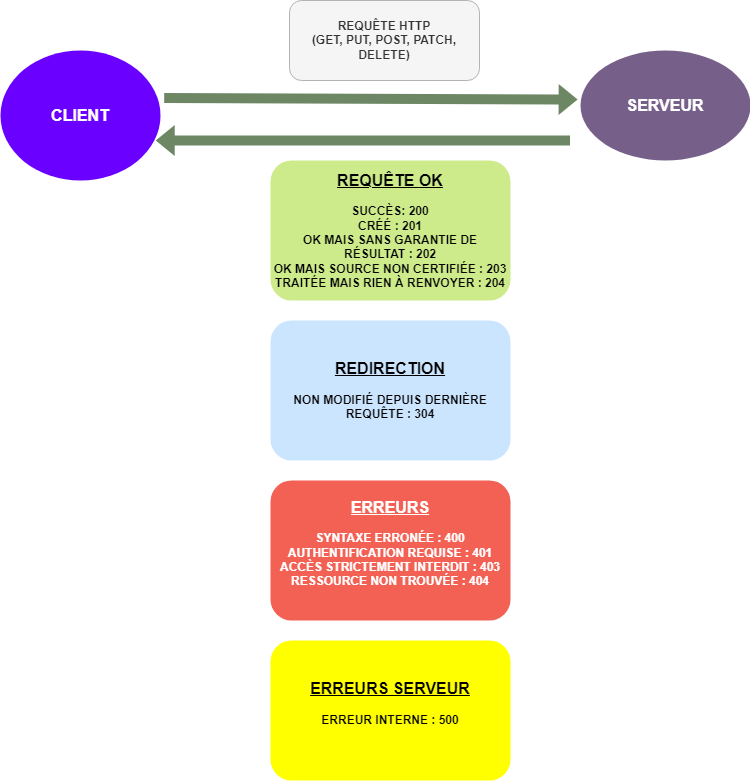

The diagram above was exported from draw.io. Its source (the exported page's mxGraphModel, read from the mxfile embedded in the PNG):
<mxGraphModel dx="1050" dy="1699" grid="1" gridSize="10" guides="1" tooltips="1" connect="1" arrows="1" fold="1" page="1" pageScale="1" pageWidth="827" pageHeight="1169" math="0" shadow="0">
  <root>
    <mxCell id="0" />
    <mxCell id="1" parent="0" />
    <mxCell id="aARblubLd4w51IrIUULC-2" value="&lt;b&gt;&lt;font style=&quot;font-size: 16px;&quot;&gt;SERVEUR&lt;/font&gt;&lt;/b&gt;" style="ellipse;whiteSpace=wrap;html=1;strokeColor=none;fillColor=#76608a;fontColor=#ffffff;" vertex="1" parent="1">
      <mxGeometry x="610" y="20" width="170" height="110" as="geometry" />
    </mxCell>
    <mxCell id="aARblubLd4w51IrIUULC-3" value="&lt;b&gt;&lt;font color=&quot;#ffffff&quot; style=&quot;font-size: 16px;&quot;&gt;CLIENT&lt;/font&gt;&lt;/b&gt;" style="ellipse;whiteSpace=wrap;html=1;fillColor=#6a00ff;strokeColor=none;fontColor=#ffffff;" vertex="1" parent="1">
      <mxGeometry x="30" y="20" width="160" height="130" as="geometry" />
    </mxCell>
    <mxCell id="aARblubLd4w51IrIUULC-6" value="" style="shape=flexArrow;endArrow=classic;html=1;rounded=0;fillColor=#6d8764;strokeColor=none;entryX=-0.014;entryY=0.445;entryDx=0;entryDy=0;exitX=1.02;exitY=0.365;exitDx=0;exitDy=0;exitPerimeter=0;entryPerimeter=0;" edge="1" parent="1" source="aARblubLd4w51IrIUULC-3" target="aARblubLd4w51IrIUULC-2">
      <mxGeometry width="50" height="50" relative="1" as="geometry">
        <mxPoint x="230" y="70" as="sourcePoint" />
        <mxPoint x="350" y="90" as="targetPoint" />
        <Array as="points" />
      </mxGeometry>
    </mxCell>
    <mxCell id="aARblubLd4w51IrIUULC-7" value="&lt;b&gt;REQUÊTE HTTP&lt;br&gt;(GET, PUT, POST, PATCH, DELETE)&lt;br&gt;&lt;/b&gt;" style="rounded=1;whiteSpace=wrap;html=1;strokeColor=#B3B3B3;fillColor=#f5f5f5;fontColor=#333333;" vertex="1" parent="1">
      <mxGeometry x="319" y="-30" width="190" height="80" as="geometry" />
    </mxCell>
    <mxCell id="aARblubLd4w51IrIUULC-8" value="" style="shape=flexArrow;endArrow=classic;html=1;rounded=0;entryX=0.967;entryY=0.692;entryDx=0;entryDy=0;entryPerimeter=0;fillColor=#6d8764;strokeColor=none;" edge="1" parent="1" target="aARblubLd4w51IrIUULC-3">
      <mxGeometry width="50" height="50" relative="1" as="geometry">
        <mxPoint x="600" y="110" as="sourcePoint" />
        <mxPoint x="440" y="150" as="targetPoint" />
      </mxGeometry>
    </mxCell>
    <mxCell id="aARblubLd4w51IrIUULC-10" value="&lt;b&gt;&lt;font style=&quot;font-size: 16px;&quot;&gt;&lt;u&gt;REQUÊTE OK&lt;/u&gt;&lt;/font&gt;&lt;br&gt;&lt;br&gt;SUCCÈS: 200&lt;br&gt;CRÉÉ : 201&lt;br&gt;OK MAIS SANS GARANTIE DE RÉSULTAT : 202&lt;br&gt;OK MAIS SOURCE NON CERTIFIÉE : 203&lt;br&gt;TRAITÉE MAIS RIEN À RENVOYER : 204&lt;/b&gt;" style="rounded=1;whiteSpace=wrap;html=1;strokeColor=none;fillColor=#cdeb8b;" vertex="1" parent="1">
      <mxGeometry x="300" y="130" width="240" height="140" as="geometry" />
    </mxCell>
    <mxCell id="aARblubLd4w51IrIUULC-17" value="&lt;b style=&quot;&quot;&gt;&lt;u style=&quot;font-size: 16px;&quot;&gt;REDIRECTION&lt;br&gt;&lt;/u&gt;&lt;br&gt;&lt;font style=&quot;font-size: 12px;&quot;&gt;NON MODIFIÉ DEPUIS DERNIÈRE REQUÊTE : 304&lt;/font&gt;&lt;br&gt;&lt;/b&gt;" style="rounded=1;whiteSpace=wrap;html=1;strokeColor=none;fillColor=#cce5ff;" vertex="1" parent="1">
      <mxGeometry x="300" y="290" width="240" height="140" as="geometry" />
    </mxCell>
    <mxCell id="aARblubLd4w51IrIUULC-18" value="&lt;b style=&quot;&quot;&gt;&lt;u style=&quot;font-size: 16px;&quot;&gt;ERREURS&lt;br&gt;&lt;/u&gt;&lt;br&gt;&lt;font style=&quot;font-size: 12px;&quot;&gt;SYNTAXE ERRONÉE : 400&lt;br&gt;&lt;/font&gt;AUTHENTIFICATION REQUISE : 401&lt;br&gt;ACCÈS STRICTEMENT INTERDIT : 403&lt;br&gt;RESSOURCE NON TROUVÉE : 404&lt;br&gt;&lt;br&gt;&lt;/b&gt;" style="rounded=1;whiteSpace=wrap;html=1;strokeColor=none;fillColor=#f26154;fontColor=#ffffff;" vertex="1" parent="1">
      <mxGeometry x="300" y="450" width="240" height="140" as="geometry" />
    </mxCell>
    <mxCell id="aARblubLd4w51IrIUULC-19" value="&lt;b style=&quot;&quot;&gt;&lt;u style=&quot;font-size: 16px;&quot;&gt;ERREURS SERVEUR&lt;br&gt;&lt;/u&gt;&lt;br&gt;ERREUR INTERNE : 500&lt;br&gt;&lt;br&gt;&lt;/b&gt;" style="rounded=1;whiteSpace=wrap;html=1;strokeColor=none;fillColor=#FFFF00;fontColor=#000000;" vertex="1" parent="1">
      <mxGeometry x="300" y="610" width="240" height="140" as="geometry" />
    </mxCell>
  </root>
</mxGraphModel>